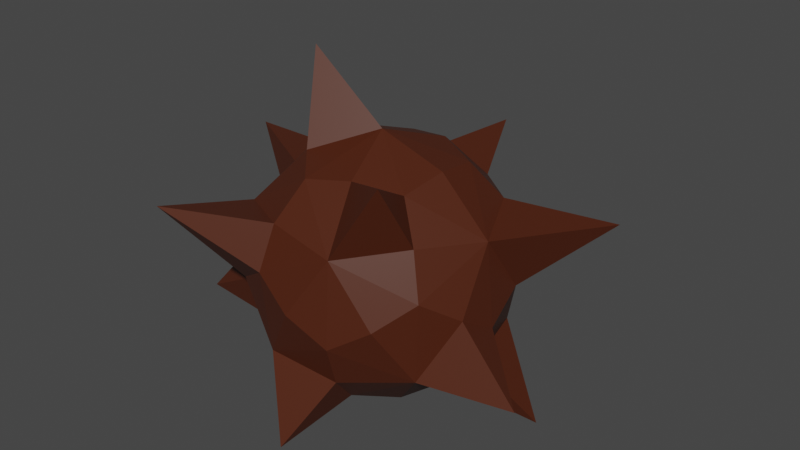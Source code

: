 # Source: FoodIngredient_SeaUrchin.blend  (saved by Blender 3.0.42; exported with 4.5.12 LTS)
import bpy
from mathutils import Matrix  # noqa: F401  (used for matrix-valued properties, if any)

bpy.ops.wm.read_factory_settings(use_empty=True)
scene = bpy.context.scene
scene.name = 'Scene'

# ---- collections
col_collection = bpy.data.collections.new('Collection'); scene.collection.children.link(col_collection)

# ---- images (referenced by path relative to the original .blend; pixels are not part of the script)
import os
ASSET_DIR = os.environ.get("B2B_ASSET_DIR", "")  # directory of the original .blend (textures are referenced by path, not embedded)
HERE = os.path.dirname(os.path.abspath(__file__))  # packed textures are extracted next to this script under _unpacked/

def load_image(name, relpath, width, height, colorspace="sRGB"):
    """Load a texture the original file referenced (path relative to the .blend, or extracted next to this script)."""
    p = next((c for c in (os.path.join(HERE, relpath), os.path.join(ASSET_DIR, relpath)) if relpath and os.path.exists(c)), "")
    if p:
        img = bpy.data.images.load(p, check_existing=True)
        img.name = name
    else:  # same state as the original file: an image datablock whose file is absent (Cycles renders it pink)
        img = bpy.data.images.new(name, width, height)
        img.source = "FILE"
        img.filepath = "//" + (relpath or name)
    img.colorspace_settings.name = colorspace
    return img
img_sushi_atlas_png = load_image('Sushi_Atlas.png', '_unpacked/Sushi_Atlas.a1e893e3.png', 512, 512, 'sRGB')

# ---- materials (node trees are filled in below, after node groups)
mat_atlas = bpy.data.materials.new('Atlas')
mat_atlas.alpha_threshold = 0.0
mat_atlas.use_transparent_shadow = False
mat_atlas.roughness = 0.5

# ---- material node trees
mat_atlas.use_nodes = True; mat_atlas.node_tree.nodes.clear()
_N = mat_atlas.node_tree.nodes; _L = mat_atlas.node_tree.links
n0 = _N.new('ShaderNodeOutputMaterial'); n0.name = 'Material Output'; n0.location = (650, 300)
n1 = _N.new('ShaderNodeTexImage'); n1.name = 'Image Texture'; n1.location = (-180, 300)
n1.width = 140
n1.image = img_sushi_atlas_png
n2 = _N.new('ShaderNodeBsdfPrincipled'); n2.name = 'Principled BSDF'; n2.location = (40, 371)
n2.distribution = 'GGX'
n2.subsurface_method = 'RANDOM_WALK_SKIN'
n2.inputs[3].default_value = 1.45
n2.inputs[27].default_value = (0.0, 0.0, 0.0, 1.0)
n2.inputs[28].default_value = 1.0
_L.new(n1.outputs[0], n2.inputs[0])
_L.new(n2.outputs[0], n0.inputs[0])
n0.is_active_output = True

# ---- world
world_world = bpy.data.worlds.new('World'); scene.world = world_world
world_world.use_nodes = True; world_world.node_tree.nodes.clear()
_N = world_world.node_tree.nodes; _L = world_world.node_tree.links
n0 = _N.new('ShaderNodeOutputWorld'); n0.name = 'World Output'; n0.location = (300, 300)
n1 = _N.new('ShaderNodeBackground'); n1.name = 'Background'; n1.location = (10, 300)
n1.inputs[0].default_value = (0.05088, 0.05088, 0.05088, 1.0)
_L.new(n1.outputs[0], n0.inputs[0])
n0.is_active_output = True
world_world.color = (0.05088, 0.05088, 0.05088)
world_world.use_sun_shadow = False
world_world.sun_shadow_jitter_overblur = 0.0

# ---- meshes
me_icosphere = bpy.data.meshes.new('Icosphere')
me_icosphere.from_pydata([(0.04897, -0.1507, -0.2075), (0.1585, 0.0, -0.2075), (-0.1282, -0.09315, -0.2075), (-0.1282, 0.09315, -0.2075), (0.04897, 0.1507, -0.2075), (0.2564, 0.0, -0.04897), (0.07924, -0.2439, -0.04897), (-0.2074, -0.1507, -0.04897), (-0.2074, 0.1507, -0.04897), (0.07924, 0.2439, -0.04897), (0.2074, -0.1507, 0.04897), (-0.07924, -0.2439, 0.04897), (-0.2564, 0.0, 0.04897), (-0.07924, 0.2439, 0.04897), (0.2074, 0.1507, 0.04897), (0.1282, -0.09315, 0.2075), (-0.04897, -0.1507, 0.2075), (-0.1585, 0.0, 0.2075), (-0.04897, 0.1507, 0.2075), (0.1282, 0.09315, 0.2075), (-0.04251, -0.1308, -0.2226), (0.1113, -0.08086, -0.2226), (0.06878, -0.2117, -0.1376), (0.2226, 0.0, -0.1376), (0.1113, 0.08086, -0.2226), (-0.1376, 0.0, -0.2226), (-0.1801, -0.1308, -0.1376), (-0.04251, 0.1308, -0.2226), (-0.1801, 0.1308, -0.1376), (0.06878, 0.2117, -0.1376), (0.2489, -0.08086, 0.0), (0.2489, 0.08086, 0.0), (0.0, -0.2617, 0.0), (0.1538, -0.2117, 0.0), (-0.2489, -0.08086, 0.0), (-0.1538, -0.2117, 0.0), (-0.1538, 0.2117, 0.0), (-0.2489, 0.08086, 0.0), (0.1538, 0.2117, 0.0), (0.0, 0.2617, 0.0), (0.1801, -0.1308, 0.1376), (-0.06878, -0.2117, 0.1376), (-0.2226, 0.0, 0.1376), (-0.06878, 0.2117, 0.1376), (0.1801, 0.1308, 0.1376), (0.04251, -0.1308, 0.2226), (0.1376, 0.0, 0.2226), (-0.1113, -0.08086, 0.2226), (-0.1113, 0.08086, 0.2226), (0.04251, 0.1308, 0.2226), (1.093e-07, 7.832e-10, -0.268), (0.1939, -0.1409, -0.1198), (-0.07407, -0.228, -0.1198), (-0.2397, 0.0, -0.1198), (-0.07407, 0.228, -0.1198), (0.1939, 0.1409, -0.1198), (0.07407, -0.228, 0.1198), (-0.1939, -0.1409, 0.1198), (-0.1939, 0.1409, 0.1198), (0.07407, 0.228, 0.1198), (0.2397, 0.0, 0.1198), (-1.089e-07, 7.832e-10, 0.268), (0.1698, -0.2091, 0.2747), (0.4032, 0.1612, 0.143), (-0.251, -0.3206, 0.1551), (-0.4175, 0.1056, 0.1418), (-0.3322, -0.134, -0.1174), (-0.002478, -0.2888, -0.2714), (-0.1576, -9.128e-10, 0.3933), (-0.02896, 0.4373, 0.1444), (0.3735, -0.09381, -0.1265), (-0.1718, 0.2411, -0.278), (0.2996, 0.1007, -0.2964)], [], [(0, 20, 50, 21), (0, 21, 51, 22), (52, 20, 67), (1, 23, 51, 21), (1, 21, 50, 24), (23, 1, 72), (2, 25, 50, 20), (2, 20, 52, 26), (2, 26, 53, 25), (3, 27, 50, 25), (3, 25, 53, 28), (3, 28, 71), (4, 24, 50, 27), (4, 27, 54, 29), (4, 29, 55, 24), (51, 23, 70), (5, 23, 55, 31), (5, 31, 60, 30), (6, 32, 52, 22), (6, 22, 51, 33), (6, 33, 56, 32), (53, 26, 66), (7, 26, 52, 35), (7, 35, 57, 34), (8, 36, 54, 28), (8, 28, 53, 37), (8, 37, 58, 36), (9, 38, 55, 29), (9, 29, 54, 39), (9, 39, 59, 38), (10, 33, 51, 30), (10, 30, 60, 40), (10, 40, 56, 33), (11, 35, 52, 32), (11, 32, 56, 41), (57, 35, 64), (12, 37, 53, 34), (12, 34, 57, 42), (58, 37, 65), (13, 39, 54, 36), (13, 36, 58, 43), (13, 43, 69), (14, 31, 55, 38), (14, 38, 59, 44), (14, 44, 63), (15, 45, 62), (15, 40, 60, 46), (15, 46, 61, 45), (16, 47, 57, 41), (16, 41, 56, 45), (16, 45, 61, 47), (17, 48, 58, 42), (17, 42, 57, 47), (48, 17, 68), (18, 49, 59, 43), (18, 43, 58, 48), (18, 48, 61, 49), (19, 46, 60, 44), (19, 44, 59, 49), (19, 49, 61, 46), (40, 15, 62), (45, 56, 62), (56, 40, 62), (11, 41, 64), (44, 60, 63), (60, 31, 63), (31, 14, 63), (37, 12, 65), (41, 57, 64), (35, 11, 64), (7, 34, 66), (42, 58, 65), (12, 42, 65), (0, 22, 67), (34, 53, 66), (26, 7, 66), (17, 47, 68), (22, 52, 67), (20, 0, 67), (39, 13, 69), (61, 48, 68), (47, 61, 68), (43, 59, 69), (59, 39, 69), (54, 27, 71), (5, 30, 70), (23, 5, 70), (30, 51, 70), (24, 55, 72), (27, 3, 71), (28, 54, 71), (1, 24, 72), (55, 23, 72)])
_uv = me_icosphere.uv_layers.new(name='UVMap')
_uv.uv.foreach_set('vector', [0.716, 0.8382, 0.7161, 0.8382, 0.7161, 0.8383, 0.716, 0.8383, 0.7158, 0.8384, 0.7158, 0.8384, 0.7158, 0.8384, 0.7159, 0.8384, 0.7161, 0.8381, 0.7161, 0.8382, 0.716, 0.8381, 0.7157, 0.8384, 0.7157, 0.8384, 0.7158, 0.8384, 0.7158, 0.8384, 0.716, 0.8383, 0.716, 0.8383, 0.7161, 0.8383, 0.7161, 0.8384, 0.7157, 0.8384, 0.7157, 0.8384, 0.7156, 0.8385, 0.7161, 0.8382, 0.7162, 0.8382, 0.7161, 0.8383, 0.7161, 0.8382, 0.7161, 0.8382, 0.7161, 0.8382, 0.7161, 0.8381, 0.7162, 0.8382, 0.7161, 0.8382, 0.7162, 0.8382, 0.7163, 0.8382, 0.7162, 0.8382, 0.7162, 0.8383, 0.7162, 0.8384, 0.7161, 0.8383, 0.7162, 0.8382, 0.7162, 0.8383, 0.7162, 0.8382, 0.7163, 0.8382, 0.7163, 0.8383, 0.7161, 0.8391, 0.716, 0.839, 0.7161, 0.839, 0.7161, 0.8384, 0.7161, 0.8384, 0.7161, 0.8383, 0.7162, 0.8384, 0.7161, 0.8384, 0.7162, 0.8384, 0.7162, 0.8384, 0.7161, 0.8384, 0.7156, 0.8388, 0.7155, 0.8388, 0.7155, 0.8387, 0.7156, 0.8388, 0.7153, 0.8389, 0.7154, 0.8389, 0.7154, 0.839, 0.7155, 0.8386, 0.7156, 0.8386, 0.7155, 0.8387, 0.7155, 0.8386, 0.7155, 0.8386, 0.7155, 0.8386, 0.7154, 0.8386, 0.7155, 0.8386, 0.7159, 0.8383, 0.7159, 0.8383, 0.7159, 0.8384, 0.7159, 0.8384, 0.7159, 0.8383, 0.7159, 0.8384, 0.7158, 0.8384, 0.7158, 0.8383, 0.7159, 0.8383, 0.7158, 0.8383, 0.7159, 0.8382, 0.7159, 0.8383, 0.7163, 0.8382, 0.7162, 0.8382, 0.7163, 0.8381, 0.7154, 0.8384, 0.7153, 0.8385, 0.7153, 0.8384, 0.7153, 0.8384, 0.7154, 0.8384, 0.7153, 0.8384, 0.7154, 0.8384, 0.7154, 0.8384, 0.716, 0.8387, 0.7161, 0.8387, 0.7161, 0.8388, 0.716, 0.8387, 0.716, 0.8387, 0.716, 0.8387, 0.716, 0.8387, 0.716, 0.8386, 0.716, 0.8387, 0.716, 0.8386, 0.7161, 0.8386, 0.7161, 0.8387, 0.7154, 0.8388, 0.7154, 0.8387, 0.7155, 0.8387, 0.7155, 0.8388, 0.7154, 0.8388, 0.7155, 0.8388, 0.7155, 0.8389, 0.7154, 0.8388, 0.7154, 0.8388, 0.7154, 0.8388, 0.7153, 0.8388, 0.7154, 0.8387, 0.7158, 0.8382, 0.7158, 0.8383, 0.7158, 0.8384, 0.7157, 0.8383, 0.7158, 0.8382, 0.7157, 0.8383, 0.7157, 0.8382, 0.7158, 0.8382, 0.7158, 0.8382, 0.7158, 0.8382, 0.7159, 0.8382, 0.7158, 0.8383, 0.7153, 0.8383, 0.7153, 0.8384, 0.7153, 0.8384, 0.7153, 0.8383, 0.7153, 0.8383, 0.7153, 0.8383, 0.7153, 0.8382, 0.7154, 0.8383, 0.7156, 0.839, 0.7157, 0.839, 0.7157, 0.8391, 0.7155, 0.8384, 0.7155, 0.8385, 0.7154, 0.8385, 0.7154, 0.8384, 0.7155, 0.8384, 0.7154, 0.8384, 0.7154, 0.8384, 0.7155, 0.8384, 0.7161, 0.8386, 0.716, 0.8386, 0.716, 0.8385, 0.7161, 0.8388, 0.7162, 0.8388, 0.7161, 0.8388, 0.7161, 0.8387, 0.7161, 0.8388, 0.7161, 0.8387, 0.7161, 0.8386, 0.7162, 0.8387, 0.7161, 0.8388, 0.7162, 0.8387, 0.7162, 0.8388, 0.7154, 0.8387, 0.7155, 0.8386, 0.7155, 0.8387, 0.7154, 0.8387, 0.7154, 0.8387, 0.7154, 0.8387, 0.7153, 0.8388, 0.7154, 0.8387, 0.7161, 0.839, 0.7162, 0.839, 0.7162, 0.8391, 0.7158, 0.8388, 0.7159, 0.8387, 0.7159, 0.8388, 0.7158, 0.8388, 0.7158, 0.8388, 0.7157, 0.8388, 0.7158, 0.8387, 0.7158, 0.8388, 0.7158, 0.8387, 0.7159, 0.8387, 0.7159, 0.8387, 0.7154, 0.8382, 0.7155, 0.8383, 0.7154, 0.8384, 0.7154, 0.8383, 0.7154, 0.8382, 0.7154, 0.8383, 0.7153, 0.8382, 0.7154, 0.8382, 0.7159, 0.8387, 0.7159, 0.8387, 0.7159, 0.8387, 0.7159, 0.8386, 0.7162, 0.8386, 0.7162, 0.8386, 0.7161, 0.8386, 0.7161, 0.8386, 0.7155, 0.8383, 0.7155, 0.8384, 0.7154, 0.8384, 0.7155, 0.8383, 0.7162, 0.8386, 0.7162, 0.8386, 0.7162, 0.8385, 0.7158, 0.8386, 0.7158, 0.8386, 0.7157, 0.8386, 0.7157, 0.8385, 0.7162, 0.8387, 0.7162, 0.8387, 0.7161, 0.8386, 0.7162, 0.8386, 0.7158, 0.8386, 0.7158, 0.8386, 0.7159, 0.8387, 0.7158, 0.8386, 0.7157, 0.8387, 0.7158, 0.8387, 0.7157, 0.8388, 0.7157, 0.8387, 0.7157, 0.8387, 0.7157, 0.8387, 0.7157, 0.8386, 0.7158, 0.8386, 0.7157, 0.8387, 0.7158, 0.8386, 0.7159, 0.8387, 0.7158, 0.8387, 0.7154, 0.8391, 0.7154, 0.839, 0.7154, 0.839, 0.7154, 0.8382, 0.7153, 0.8382, 0.7154, 0.8381, 0.7159, 0.8382, 0.7158, 0.8382, 0.7158, 0.8381, 0.7156, 0.8388, 0.7157, 0.8388, 0.7157, 0.839, 0.7157, 0.8387, 0.7157, 0.8388, 0.7156, 0.8388, 0.7159, 0.839, 0.7158, 0.8389, 0.7159, 0.8388, 0.7155, 0.8386, 0.7154, 0.8387, 0.7154, 0.8386, 0.7159, 0.8388, 0.7159, 0.8388, 0.7159, 0.839, 0.7159, 0.8389, 0.716, 0.8389, 0.716, 0.839, 0.7156, 0.8389, 0.7156, 0.8388, 0.7157, 0.839, 0.7154, 0.8384, 0.7154, 0.8384, 0.7154, 0.8385, 0.7158, 0.839, 0.7157, 0.839, 0.7158, 0.8388, 0.7155, 0.8384, 0.7155, 0.8384, 0.7156, 0.8385, 0.7162, 0.839, 0.7162, 0.839, 0.7162, 0.8391, 0.7154, 0.8389, 0.7155, 0.8389, 0.7155, 0.839, 0.7159, 0.8391, 0.7159, 0.839, 0.7159, 0.839, 0.7155, 0.8383, 0.7155, 0.8383, 0.7156, 0.8382, 0.7159, 0.8384, 0.7159, 0.8384, 0.7159, 0.8385, 0.7161, 0.8382, 0.716, 0.8382, 0.716, 0.8381, 0.7156, 0.839, 0.7155, 0.839, 0.7156, 0.8389, 0.7159, 0.8387, 0.7158, 0.8386, 0.7159, 0.8386, 0.7157, 0.8391, 0.7157, 0.839, 0.7158, 0.8391, 0.7157, 0.8385, 0.7157, 0.8386, 0.7156, 0.8385, 0.7153, 0.8388, 0.7154, 0.8388, 0.7153, 0.8389, 0.716, 0.8389, 0.7161, 0.8389, 0.7161, 0.839, 0.7158, 0.839, 0.7159, 0.839, 0.7159, 0.8391, 0.7156, 0.8386, 0.7155, 0.8386, 0.7156, 0.8385, 0.7157, 0.8383, 0.7158, 0.8384, 0.7156, 0.8383, 0.7154, 0.8389, 0.7154, 0.839, 0.7154, 0.8389, 0.7162, 0.8384, 0.7162, 0.8383, 0.7163, 0.8384, 0.716, 0.8387, 0.7161, 0.8388, 0.7159, 0.8389, 0.716, 0.8383, 0.7161, 0.8384, 0.7159, 0.8385, 0.7161, 0.8389, 0.7162, 0.8389, 0.7162, 0.839])
me_icosphere.materials.append(mat_atlas)
me_icosphere.use_remesh_preserve_volume = False
me_icosphere.use_remesh_preserve_attributes = False
me_icosphere.use_mirror_vertex_groups = False
me_icosphere.update()

# ---- objects
ob_foodingredient_seaurchin = bpy.data.objects.new('FoodIngredient_SeaUrchin', me_icosphere)

# ---- transforms, parenting, visibility, modifiers, constraints
ob_foodingredient_seaurchin.location = (0.0, 0.0, 0.0)
ob_foodingredient_seaurchin.lineart.crease_threshold = 0.0

# ---- collection membership
col_collection.objects.link(ob_foodingredient_seaurchin)

# ---- scene / render settings (as saved in the file)
scene.frame_start = 1; scene.frame_end = 250; scene.frame_set(1)
scene.render.engine = 'BLENDER_EEVEE_NEXT'
scene.cycles.sampling_pattern = 'TABULATED_SOBOL'
scene.cycles.use_light_tree = False
scene.view_settings.view_transform = 'Filmic'
bpy.context.view_layer.update()

# ---- added for rendering (the .blend has no active camera and no usable light): camera, sun
cam_auto = bpy.data.cameras.new('AutoCamera')
cam_auto.lens = 50.0
cam_auto.sensor_width = 36.0
cam_auto.clip_end = 1000.0
ob_auto_camera = bpy.data.objects.new('AutoCamera', cam_auto)
scene.collection.objects.link(ob_auto_camera)
ob_auto_camera.location = (1.20759, -1.39937, 1.02023)
ob_auto_camera.rotation_euler = (1.09748, -7.21219e-08, 0.694738)
scene.camera = ob_auto_camera
light_auto_sun = bpy.data.lights.new('AutoSun', 'SUN')
light_auto_sun.energy = 3.0
light_auto_sun.angle = 0.0523599
ob_auto_sun = bpy.data.objects.new('AutoSun', light_auto_sun)
scene.collection.objects.link(ob_auto_sun)
ob_auto_sun.rotation_euler = (0.872665, 0.174533, 0.523599)
bpy.context.view_layer.update()
